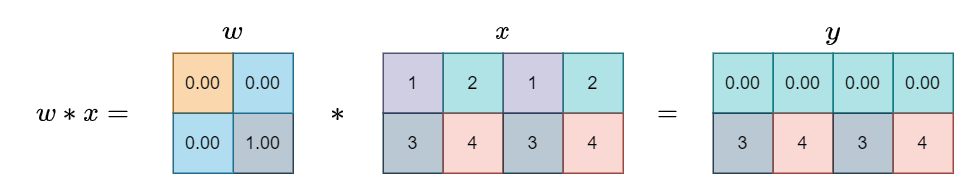

The diagram above was exported from draw.io. Its source (the exported page's mxGraphModel, read from the mxfile embedded in the PNG):
<mxGraphModel dx="757" dy="681" grid="1" gridSize="10" guides="1" tooltips="1" connect="1" arrows="1" fold="1" page="1" pageScale="1" pageWidth="827" pageHeight="1169" math="1" shadow="0">
  <root>
    <mxCell id="0" />
    <mxCell id="1" parent="0" />
    <mxCell id="2" value="`w ** x =`" style="text;html=1;strokeColor=none;fillColor=none;align=center;verticalAlign=middle;whiteSpace=wrap;rounded=0;fontSize=16;" vertex="1" parent="1">
      <mxGeometry x="180" y="820" width="100" height="40" as="geometry" />
    </mxCell>
    <mxCell id="3" value="`w`" style="text;html=1;strokeColor=none;fillColor=none;align=center;verticalAlign=middle;whiteSpace=wrap;rounded=0;fontSize=16;" vertex="1" parent="1">
      <mxGeometry x="290" y="770" width="80" height="30" as="geometry" />
    </mxCell>
    <mxCell id="4" value="`**`" style="text;html=1;strokeColor=none;fillColor=none;align=center;verticalAlign=middle;whiteSpace=wrap;rounded=0;fontSize=16;" vertex="1" parent="1">
      <mxGeometry x="370" y="800" width="60" height="80" as="geometry" />
    </mxCell>
    <mxCell id="5" value="`x`" style="text;html=1;strokeColor=none;fillColor=none;align=center;verticalAlign=middle;whiteSpace=wrap;rounded=0;fontSize=16;" vertex="1" parent="1">
      <mxGeometry x="430" y="770" width="160" height="30" as="geometry" />
    </mxCell>
    <mxCell id="6" value="`=`" style="text;html=1;strokeColor=none;fillColor=none;align=center;verticalAlign=middle;whiteSpace=wrap;rounded=0;fontSize=16;" vertex="1" parent="1">
      <mxGeometry x="590" y="800" width="60" height="80" as="geometry" />
    </mxCell>
    <mxCell id="7" value="0.00" style="rounded=0;whiteSpace=wrap;html=1;fillColor=#b0e3e6;strokeColor=#0e8088;" vertex="1" parent="1">
      <mxGeometry x="650" y="800" width="40" height="40" as="geometry" />
    </mxCell>
    <mxCell id="8" value="3" style="rounded=0;whiteSpace=wrap;html=1;fillColor=#bac8d3;strokeColor=#23445d;" vertex="1" parent="1">
      <mxGeometry x="650" y="840" width="40" height="40" as="geometry" />
    </mxCell>
    <mxCell id="9" value="`y`" style="text;html=1;strokeColor=none;fillColor=none;align=center;verticalAlign=middle;whiteSpace=wrap;rounded=0;fontSize=16;" vertex="1" parent="1">
      <mxGeometry x="650" y="770" width="160" height="30" as="geometry" />
    </mxCell>
    <mxCell id="10" value="0.00" style="rounded=0;whiteSpace=wrap;html=1;fillColor=#b0e3e6;strokeColor=#0e8088;" vertex="1" parent="1">
      <mxGeometry x="690" y="800" width="40" height="40" as="geometry" />
    </mxCell>
    <mxCell id="11" value="4" style="rounded=0;whiteSpace=wrap;html=1;fillColor=#fad9d5;strokeColor=#ae4132;" vertex="1" parent="1">
      <mxGeometry x="690" y="840" width="40" height="40" as="geometry" />
    </mxCell>
    <mxCell id="12" value="0.00" style="rounded=0;whiteSpace=wrap;html=1;fillColor=#b0e3e6;strokeColor=#0e8088;" vertex="1" parent="1">
      <mxGeometry x="730" y="800" width="40" height="40" as="geometry" />
    </mxCell>
    <mxCell id="13" value="3" style="rounded=0;whiteSpace=wrap;html=1;fillColor=#bac8d3;strokeColor=#23445d;" vertex="1" parent="1">
      <mxGeometry x="730" y="840" width="40" height="40" as="geometry" />
    </mxCell>
    <mxCell id="14" value="0.00" style="rounded=0;whiteSpace=wrap;html=1;fillColor=#b0e3e6;strokeColor=#0e8088;" vertex="1" parent="1">
      <mxGeometry x="770" y="800" width="40" height="40" as="geometry" />
    </mxCell>
    <mxCell id="15" value="4" style="rounded=0;whiteSpace=wrap;html=1;fillColor=#fad9d5;strokeColor=#ae4132;" vertex="1" parent="1">
      <mxGeometry x="770" y="840" width="40" height="40" as="geometry" />
    </mxCell>
    <mxCell id="16" value="0.00" style="rounded=0;whiteSpace=wrap;html=1;fillColor=#fad7ac;strokeColor=#b46504;" vertex="1" parent="1">
      <mxGeometry x="290" y="800" width="40" height="40" as="geometry" />
    </mxCell>
    <mxCell id="17" value="1.00" style="rounded=0;whiteSpace=wrap;html=1;fillColor=#bac8d3;strokeColor=#23445d;" vertex="1" parent="1">
      <mxGeometry x="330" y="840" width="40" height="40" as="geometry" />
    </mxCell>
    <mxCell id="18" value="0.00" style="rounded=0;whiteSpace=wrap;html=1;fillColor=#b1ddf0;strokeColor=#10739e;" vertex="1" parent="1">
      <mxGeometry x="330" y="800" width="40" height="40" as="geometry" />
    </mxCell>
    <mxCell id="19" value="0.00" style="rounded=0;whiteSpace=wrap;html=1;fillColor=#b1ddf0;strokeColor=#10739e;" vertex="1" parent="1">
      <mxGeometry x="290" y="840" width="40" height="40" as="geometry" />
    </mxCell>
    <mxCell id="20" value="1" style="rounded=0;whiteSpace=wrap;html=1;fillColor=#d0cee2;strokeColor=#56517e;" vertex="1" parent="1">
      <mxGeometry x="430" y="800" width="40" height="40" as="geometry" />
    </mxCell>
    <mxCell id="21" value="3" style="rounded=0;whiteSpace=wrap;html=1;fillColor=#bac8d3;strokeColor=#23445d;" vertex="1" parent="1">
      <mxGeometry x="430" y="840" width="40" height="40" as="geometry" />
    </mxCell>
    <mxCell id="22" value="2" style="rounded=0;whiteSpace=wrap;html=1;fillColor=#b0e3e6;strokeColor=#0e8088;" vertex="1" parent="1">
      <mxGeometry x="470" y="800" width="40" height="40" as="geometry" />
    </mxCell>
    <mxCell id="23" value="4" style="rounded=0;whiteSpace=wrap;html=1;fillColor=#fad9d5;strokeColor=#ae4132;" vertex="1" parent="1">
      <mxGeometry x="470" y="840" width="40" height="40" as="geometry" />
    </mxCell>
    <mxCell id="24" value="1" style="rounded=0;whiteSpace=wrap;html=1;fillColor=#d0cee2;strokeColor=#56517e;" vertex="1" parent="1">
      <mxGeometry x="510" y="800" width="40" height="40" as="geometry" />
    </mxCell>
    <mxCell id="25" value="3" style="rounded=0;whiteSpace=wrap;html=1;fillColor=#bac8d3;strokeColor=#23445d;" vertex="1" parent="1">
      <mxGeometry x="510" y="840" width="40" height="40" as="geometry" />
    </mxCell>
    <mxCell id="26" value="2" style="rounded=0;whiteSpace=wrap;html=1;fillColor=#b0e3e6;strokeColor=#0e8088;" vertex="1" parent="1">
      <mxGeometry x="550" y="800" width="40" height="40" as="geometry" />
    </mxCell>
    <mxCell id="27" value="4" style="rounded=0;whiteSpace=wrap;html=1;fillColor=#fad9d5;strokeColor=#ae4132;" vertex="1" parent="1">
      <mxGeometry x="550" y="840" width="40" height="40" as="geometry" />
    </mxCell>
  </root>
</mxGraphModel>